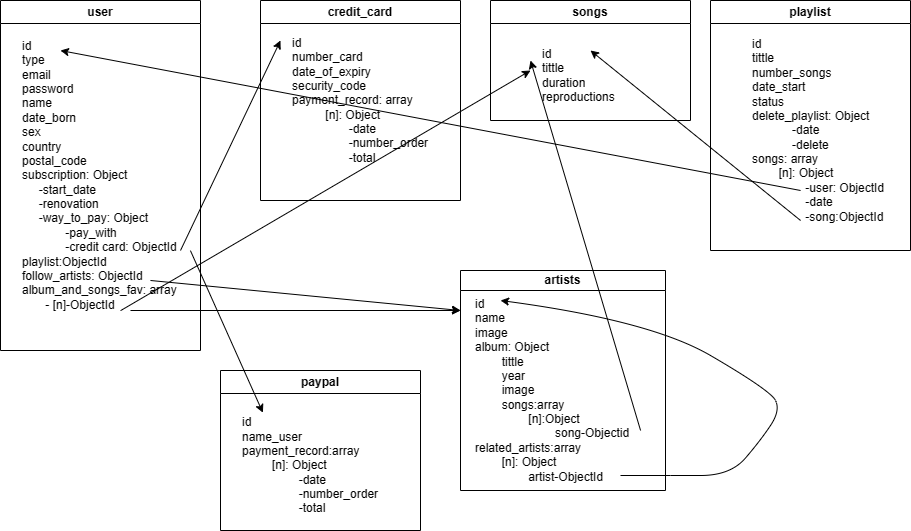

The diagram above was exported from draw.io. Its source (the exported page's mxGraphModel, read from the mxfile embedded in the PNG):
<mxGraphModel dx="996" dy="573" grid="1" gridSize="10" guides="1" tooltips="1" connect="1" arrows="1" fold="1" page="1" pageScale="1" pageWidth="827" pageHeight="1169" background="#ffffff" math="0" shadow="0">
  <root>
    <mxCell id="0" />
    <mxCell id="1" parent="0" />
    <mxCell id="bOxnXAQtYmSOj_oFvm6p-1" value="user" style="swimlane;whiteSpace=wrap;html=1;" vertex="1" parent="1">
      <mxGeometry x="40" y="40" width="200" height="350" as="geometry" />
    </mxCell>
    <mxCell id="bOxnXAQtYmSOj_oFvm6p-2" value="id&lt;br&gt;type&lt;br&gt;email&lt;br&gt;password&lt;br&gt;name&lt;br&gt;date_born&lt;br&gt;sex&lt;br&gt;country&lt;br&gt;postal_code&lt;br&gt;subscription: Object&lt;br&gt;&amp;nbsp; &amp;nbsp; &amp;nbsp;-start_date&lt;br&gt;&amp;nbsp; &amp;nbsp; &amp;nbsp;-renovation&lt;br&gt;&amp;nbsp; &amp;nbsp; &amp;nbsp;-way_to_pay: Object&lt;br&gt;&amp;nbsp; &amp;nbsp; &amp;nbsp; &amp;nbsp; &amp;nbsp; &amp;nbsp; &amp;nbsp;-pay_with&lt;br&gt;&amp;nbsp; &amp;nbsp; &amp;nbsp; &amp;nbsp; &amp;nbsp; &amp;nbsp; &amp;nbsp;-credit card: ObjectId&lt;br&gt;playlist:ObjectId&lt;br&gt;follow_artists: ObjectId&lt;br&gt;album_and_songs_fav: array&lt;br&gt;&amp;nbsp; &amp;nbsp; &amp;nbsp; &amp;nbsp;- [n]-ObjectId" style="text;html=1;align=left;verticalAlign=middle;resizable=0;points=[];autosize=1;strokeColor=none;fillColor=none;" vertex="1" parent="bOxnXAQtYmSOj_oFvm6p-1">
      <mxGeometry x="20" y="30" width="180" height="290" as="geometry" />
    </mxCell>
    <mxCell id="bOxnXAQtYmSOj_oFvm6p-3" value="credit_card" style="swimlane;whiteSpace=wrap;html=1;" vertex="1" parent="1">
      <mxGeometry x="300" y="40" width="200" height="200" as="geometry" />
    </mxCell>
    <mxCell id="bOxnXAQtYmSOj_oFvm6p-4" value="id&lt;br&gt;number_card&lt;br&gt;date_of_expiry&lt;br&gt;security_code&lt;br&gt;payment_record: array&lt;br&gt;&amp;nbsp; &amp;nbsp; &amp;nbsp; &amp;nbsp; &amp;nbsp; [n]: Object&lt;br&gt;&amp;nbsp; &amp;nbsp; &amp;nbsp; &amp;nbsp; &amp;nbsp; &amp;nbsp; &amp;nbsp; &amp;nbsp; &amp;nbsp;-date&lt;br&gt;&amp;nbsp; &amp;nbsp; &amp;nbsp; &amp;nbsp; &amp;nbsp; &amp;nbsp; &amp;nbsp; &amp;nbsp; &amp;nbsp;-number_order&lt;br&gt;&amp;nbsp; &amp;nbsp; &amp;nbsp; &amp;nbsp; &amp;nbsp; &amp;nbsp; &amp;nbsp; &amp;nbsp; &amp;nbsp;-total" style="text;html=1;align=left;verticalAlign=middle;resizable=0;points=[];autosize=1;strokeColor=none;fillColor=none;" vertex="1" parent="bOxnXAQtYmSOj_oFvm6p-3">
      <mxGeometry x="30" y="30" width="160" height="140" as="geometry" />
    </mxCell>
    <mxCell id="bOxnXAQtYmSOj_oFvm6p-5" value="paypal" style="swimlane;whiteSpace=wrap;html=1;" vertex="1" parent="1">
      <mxGeometry x="260" y="410" width="200" height="160" as="geometry" />
    </mxCell>
    <mxCell id="bOxnXAQtYmSOj_oFvm6p-6" value="id&lt;br&gt;name_user&lt;br&gt;payment_record:array&lt;br&gt;&amp;nbsp; &amp;nbsp; &amp;nbsp; &amp;nbsp; &amp;nbsp;[n]: Object&lt;br style=&quot;border-color: var(--border-color);&quot;&gt;&lt;span style=&quot;&quot;&gt;&amp;nbsp; &amp;nbsp; &amp;nbsp; &amp;nbsp; &amp;nbsp; &amp;nbsp; &amp;nbsp; &amp;nbsp; &amp;nbsp;-date&lt;/span&gt;&lt;br style=&quot;border-color: var(--border-color);&quot;&gt;&lt;span style=&quot;&quot;&gt;&amp;nbsp; &amp;nbsp; &amp;nbsp; &amp;nbsp; &amp;nbsp; &amp;nbsp; &amp;nbsp; &amp;nbsp; &amp;nbsp;-number_order&lt;/span&gt;&lt;br style=&quot;border-color: var(--border-color);&quot;&gt;&lt;span style=&quot;&quot;&gt;&amp;nbsp; &amp;nbsp; &amp;nbsp; &amp;nbsp; &amp;nbsp; &amp;nbsp; &amp;nbsp; &amp;nbsp; &amp;nbsp;-total&lt;/span&gt;" style="text;html=1;align=left;verticalAlign=middle;resizable=0;points=[];autosize=1;strokeColor=none;fillColor=none;" vertex="1" parent="bOxnXAQtYmSOj_oFvm6p-5">
      <mxGeometry x="20" y="40" width="160" height="110" as="geometry" />
    </mxCell>
    <mxCell id="bOxnXAQtYmSOj_oFvm6p-7" value="playlist" style="swimlane;whiteSpace=wrap;html=1;" vertex="1" parent="1">
      <mxGeometry x="750" y="40" width="200" height="250" as="geometry" />
    </mxCell>
    <mxCell id="bOxnXAQtYmSOj_oFvm6p-8" value="id&lt;br&gt;tittle&lt;br&gt;number_songs&lt;br&gt;date_start&lt;br&gt;status&lt;br&gt;delete_playlist: Object&lt;br&gt;&amp;nbsp; &amp;nbsp; &amp;nbsp; &amp;nbsp; &amp;nbsp; &amp;nbsp; -date&lt;br&gt;&amp;nbsp; &amp;nbsp; &amp;nbsp; &amp;nbsp; &amp;nbsp; &amp;nbsp; -delete&lt;br&gt;songs: array&lt;br&gt;&lt;span style=&quot;white-space: pre;&quot;&gt; &lt;/span&gt;[n]: Object&lt;br&gt;&lt;span style=&quot;white-space: pre;&quot;&gt; &lt;/span&gt;&lt;span style=&quot;white-space: pre;&quot;&gt; &lt;/span&gt;-user: ObjectId&lt;br&gt;&lt;span style=&quot;white-space: pre;&quot;&gt; &lt;/span&gt;&lt;span style=&quot;white-space: pre;&quot;&gt; &lt;/span&gt;-date&lt;br&gt;&lt;span style=&quot;white-space: pre;&quot;&gt; &lt;/span&gt;&lt;span style=&quot;white-space: pre;&quot;&gt; &lt;/span&gt;-song:ObjectId" style="text;html=1;align=left;verticalAlign=middle;resizable=0;points=[];autosize=1;strokeColor=none;fillColor=none;" vertex="1" parent="bOxnXAQtYmSOj_oFvm6p-7">
      <mxGeometry x="40" y="30" width="160" height="200" as="geometry" />
    </mxCell>
    <mxCell id="bOxnXAQtYmSOj_oFvm6p-9" value="artists" style="swimlane;whiteSpace=wrap;html=1;startSize=20;" vertex="1" parent="1">
      <mxGeometry x="500" y="310" width="205" height="220" as="geometry" />
    </mxCell>
    <mxCell id="bOxnXAQtYmSOj_oFvm6p-10" value="id&lt;br&gt;name&lt;br&gt;image&lt;br&gt;album: Object&lt;br&gt;&lt;span style=&quot;white-space: pre;&quot;&gt; &lt;/span&gt;tittle&lt;br&gt;&lt;span style=&quot;white-space: pre;&quot;&gt; &lt;/span&gt;year&lt;br&gt;&lt;span style=&quot;white-space: pre;&quot;&gt; &lt;/span&gt;image&lt;br&gt;&lt;span style=&quot;white-space: pre;&quot;&gt; &lt;/span&gt;songs:array&lt;br&gt;&lt;span style=&quot;white-space: pre;&quot;&gt; &lt;/span&gt;&lt;span style=&quot;white-space: pre;&quot;&gt; &lt;/span&gt;[n]:Object&lt;br&gt;&lt;span style=&quot;white-space: pre;&quot;&gt; &lt;/span&gt;&lt;span style=&quot;white-space: pre;&quot;&gt; &lt;/span&gt;&lt;span style=&quot;white-space: pre;&quot;&gt; &lt;/span&gt;song-Objectid&lt;br&gt;related_artists:array&lt;br&gt;&lt;span style=&quot;white-space: pre;&quot;&gt; &lt;/span&gt;[n]: Object&lt;br&gt;&lt;span style=&quot;white-space: pre;&quot;&gt; &lt;/span&gt;&lt;span style=&quot;white-space: pre;&quot;&gt; &lt;/span&gt;artist-ObjectId" style="text;html=1;align=left;verticalAlign=middle;resizable=0;points=[];autosize=1;strokeColor=none;fillColor=none;" vertex="1" parent="bOxnXAQtYmSOj_oFvm6p-9">
      <mxGeometry x="12.5" y="20" width="180" height="200" as="geometry" />
    </mxCell>
    <mxCell id="bOxnXAQtYmSOj_oFvm6p-23" value="" style="curved=1;endArrow=classic;html=1;rounded=0;entryX=0.153;entryY=0.05;entryDx=0;entryDy=0;entryPerimeter=0;" edge="1" parent="bOxnXAQtYmSOj_oFvm6p-9" target="bOxnXAQtYmSOj_oFvm6p-10">
      <mxGeometry width="50" height="50" relative="1" as="geometry">
        <mxPoint x="160" y="205" as="sourcePoint" />
        <mxPoint x="260" y="110" as="targetPoint" />
        <Array as="points">
          <mxPoint x="210" y="205" />
          <mxPoint x="270" y="205" />
          <mxPoint x="300" y="170" />
          <mxPoint x="320" y="140" />
          <mxPoint x="310" y="120" />
          <mxPoint x="190" y="50" />
        </Array>
      </mxGeometry>
    </mxCell>
    <mxCell id="bOxnXAQtYmSOj_oFvm6p-11" value="songs" style="swimlane;whiteSpace=wrap;html=1;" vertex="1" parent="1">
      <mxGeometry x="530" y="40" width="200" height="120" as="geometry" />
    </mxCell>
    <mxCell id="bOxnXAQtYmSOj_oFvm6p-12" value="id&lt;br&gt;tittle&lt;br&gt;duration&lt;br&gt;reproductions&lt;br&gt;" style="text;html=1;align=left;verticalAlign=middle;resizable=0;points=[];autosize=1;strokeColor=none;fillColor=none;" vertex="1" parent="bOxnXAQtYmSOj_oFvm6p-11">
      <mxGeometry x="50" y="40" width="100" height="70" as="geometry" />
    </mxCell>
    <mxCell id="bOxnXAQtYmSOj_oFvm6p-13" value="" style="endArrow=classic;html=1;rounded=0;" edge="1" parent="1">
      <mxGeometry width="50" height="50" relative="1" as="geometry">
        <mxPoint x="220" y="290" as="sourcePoint" />
        <mxPoint x="320" y="80" as="targetPoint" />
      </mxGeometry>
    </mxCell>
    <mxCell id="bOxnXAQtYmSOj_oFvm6p-14" value="" style="endArrow=classic;html=1;rounded=0;exitX=0.944;exitY=0.759;exitDx=0;exitDy=0;exitPerimeter=0;entryX=0.14;entryY=0.02;entryDx=0;entryDy=0;entryPerimeter=0;" edge="1" parent="1" source="bOxnXAQtYmSOj_oFvm6p-2" target="bOxnXAQtYmSOj_oFvm6p-6">
      <mxGeometry width="50" height="50" relative="1" as="geometry">
        <mxPoint x="480" y="310" as="sourcePoint" />
        <mxPoint x="260" y="430" as="targetPoint" />
      </mxGeometry>
    </mxCell>
    <mxCell id="bOxnXAQtYmSOj_oFvm6p-15" value="" style="endArrow=classic;html=1;rounded=0;exitX=0.722;exitY=0.862;exitDx=0;exitDy=0;exitPerimeter=0;" edge="1" parent="1" source="bOxnXAQtYmSOj_oFvm6p-2">
      <mxGeometry width="50" height="50" relative="1" as="geometry">
        <mxPoint x="480" y="310" as="sourcePoint" />
        <mxPoint x="500" y="350" as="targetPoint" />
      </mxGeometry>
    </mxCell>
    <mxCell id="bOxnXAQtYmSOj_oFvm6p-16" value="" style="endArrow=classic;html=1;rounded=0;exitX=0.556;exitY=0.966;exitDx=0;exitDy=0;exitPerimeter=0;" edge="1" parent="1" source="bOxnXAQtYmSOj_oFvm6p-2">
      <mxGeometry width="50" height="50" relative="1" as="geometry">
        <mxPoint x="480" y="310" as="sourcePoint" />
        <mxPoint x="570" y="110" as="targetPoint" />
      </mxGeometry>
    </mxCell>
    <mxCell id="bOxnXAQtYmSOj_oFvm6p-17" value="" style="endArrow=classic;html=1;rounded=0;" edge="1" parent="1">
      <mxGeometry width="50" height="50" relative="1" as="geometry">
        <mxPoint x="170" y="350" as="sourcePoint" />
        <mxPoint x="500" y="350" as="targetPoint" />
      </mxGeometry>
    </mxCell>
    <mxCell id="bOxnXAQtYmSOj_oFvm6p-18" value="" style="endArrow=classic;html=1;rounded=0;exitX=0.313;exitY=0.8;exitDx=0;exitDy=0;exitPerimeter=0;entryX=0.222;entryY=0.069;entryDx=0;entryDy=0;entryPerimeter=0;" edge="1" parent="1" source="bOxnXAQtYmSOj_oFvm6p-8" target="bOxnXAQtYmSOj_oFvm6p-2">
      <mxGeometry width="50" height="50" relative="1" as="geometry">
        <mxPoint x="480" y="310" as="sourcePoint" />
        <mxPoint x="530" y="260" as="targetPoint" />
      </mxGeometry>
    </mxCell>
    <mxCell id="bOxnXAQtYmSOj_oFvm6p-19" value="" style="endArrow=classic;html=1;rounded=0;exitX=0.313;exitY=0.95;exitDx=0;exitDy=0;exitPerimeter=0;entryX=0.5;entryY=0.143;entryDx=0;entryDy=0;entryPerimeter=0;" edge="1" parent="1" source="bOxnXAQtYmSOj_oFvm6p-8" target="bOxnXAQtYmSOj_oFvm6p-12">
      <mxGeometry width="50" height="50" relative="1" as="geometry">
        <mxPoint x="480" y="310" as="sourcePoint" />
        <mxPoint x="530" y="260" as="targetPoint" />
      </mxGeometry>
    </mxCell>
    <mxCell id="bOxnXAQtYmSOj_oFvm6p-20" value="" style="endArrow=classic;html=1;rounded=0;exitX=0.931;exitY=0.7;exitDx=0;exitDy=0;exitPerimeter=0;" edge="1" parent="1" source="bOxnXAQtYmSOj_oFvm6p-10">
      <mxGeometry width="50" height="50" relative="1" as="geometry">
        <mxPoint x="480" y="310" as="sourcePoint" />
        <mxPoint x="570" y="100" as="targetPoint" />
      </mxGeometry>
    </mxCell>
  </root>
</mxGraphModel>